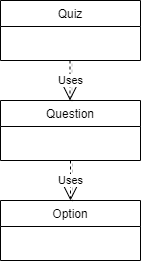

The diagram above was exported from draw.io. Its source (the exported page's mxGraphModel, read from the mxfile embedded in the PNG):
<mxGraphModel dx="1662" dy="737" grid="1" gridSize="10" guides="1" tooltips="1" connect="1" arrows="1" fold="1" page="1" pageScale="1" pageWidth="827" pageHeight="1169" math="0" shadow="0">
  <root>
    <mxCell id="0" />
    <mxCell id="1" parent="0" />
    <mxCell id="h4aE21VqmI5Sarc63249-1" value="Quiz" style="swimlane;fontStyle=0;childLayout=stackLayout;horizontal=1;startSize=26;fillColor=none;horizontalStack=0;resizeParent=1;resizeParentMax=0;resizeLast=0;collapsible=1;marginBottom=0;shadow=0;" vertex="1" parent="1">
      <mxGeometry x="100" y="290" width="140" height="60" as="geometry" />
    </mxCell>
    <mxCell id="h4aE21VqmI5Sarc63249-5" value="Question" style="swimlane;fontStyle=0;childLayout=stackLayout;horizontal=1;startSize=26;fillColor=none;horizontalStack=0;resizeParent=1;resizeParentMax=0;resizeLast=0;collapsible=1;marginBottom=0;shadow=0;" vertex="1" parent="1">
      <mxGeometry x="100" y="390" width="140" height="60" as="geometry" />
    </mxCell>
    <mxCell id="h4aE21VqmI5Sarc63249-6" value="Option" style="swimlane;fontStyle=0;childLayout=stackLayout;horizontal=1;startSize=26;fillColor=none;horizontalStack=0;resizeParent=1;resizeParentMax=0;resizeLast=0;collapsible=1;marginBottom=0;shadow=0;" vertex="1" parent="1">
      <mxGeometry x="100" y="490" width="140" height="60" as="geometry" />
    </mxCell>
    <mxCell id="h4aE21VqmI5Sarc63249-17" value="Uses" style="endArrow=open;endSize=12;dashed=1;html=1;rounded=0;shadow=1;exitX=0.5;exitY=1;exitDx=0;exitDy=0;entryX=0.5;entryY=0;entryDx=0;entryDy=0;" edge="1" parent="1" source="h4aE21VqmI5Sarc63249-5" target="h4aE21VqmI5Sarc63249-6">
      <mxGeometry width="160" relative="1" as="geometry">
        <mxPoint x="370" y="410" as="sourcePoint" />
        <mxPoint x="530" y="410" as="targetPoint" />
      </mxGeometry>
    </mxCell>
    <mxCell id="sWizEfmzo8CdDP_7O0lq-1" value="Uses" style="endArrow=open;endSize=12;dashed=1;html=1;rounded=0;shadow=1;exitX=0.5;exitY=1;exitDx=0;exitDy=0;entryX=0.5;entryY=0;entryDx=0;entryDy=0;" edge="1" parent="1">
      <mxGeometry width="160" relative="1" as="geometry">
        <mxPoint x="169.5" y="350" as="sourcePoint" />
        <mxPoint x="169.5" y="390" as="targetPoint" />
      </mxGeometry>
    </mxCell>
  </root>
</mxGraphModel>